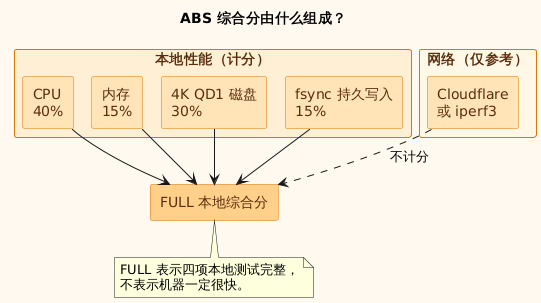

The diagram above was rendered by PlantUML. Its source (embedded in the PNG):
@startuml
!pragma layout smetana
title ABS 综合分由什么组成？
skinparam backgroundColor #FFF9F0
skinparam shadowing false
skinparam defaultFontName Noto Sans CJK SC
skinparam rectangle {
  BackgroundColor #FFE4B8
  BorderColor #D97706
  FontColor #5A2D0C
}
rectangle "本地性能（计分）" #FFF0D5 {
  rectangle "CPU\n40%" as CPU
  rectangle "内存\n15%" as MEM
  rectangle "4K QD1 磁盘\n30%" as DISK
  rectangle "fsync 持久写入\n15%" as FSYNC
}
rectangle "FULL 本地综合分" as SCORE #FFD08A
rectangle "网络（仅参考）" #FFF8E7 {
  rectangle "Cloudflare\n或 iperf3" as NET
}
CPU --> SCORE
MEM --> SCORE
DISK --> SCORE
FSYNC --> SCORE
NET ..> SCORE : 不计分
note bottom of SCORE
FULL 表示四项本地测试完整，
不表示机器一定很快。
end note
@enduml